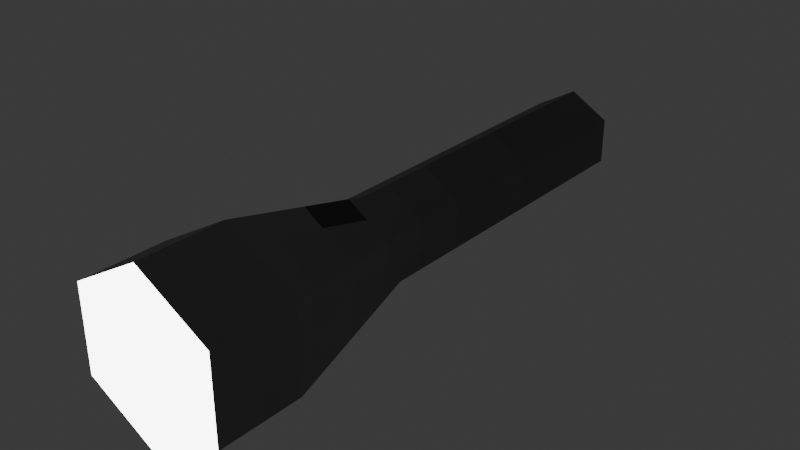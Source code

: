 # Source: flashlight.blend  (saved by Blender 4.3.34; exported with 4.5.12 LTS)
import bpy
from mathutils import Matrix  # noqa: F401  (used for matrix-valued properties, if any)

bpy.ops.wm.read_factory_settings(use_empty=True)
scene = bpy.context.scene
scene.name = 'Scene'

# ---- collections
col_collection = bpy.data.collections.new('Collection'); scene.collection.children.link(col_collection)

# ---- images (referenced by path relative to the original .blend; pixels are not part of the script)
import os
ASSET_DIR = os.environ.get("B2B_ASSET_DIR", "")  # directory of the original .blend (textures are referenced by path, not embedded)
HERE = os.path.dirname(os.path.abspath(__file__))  # packed textures are extracted next to this script under _unpacked/

def load_image(name, relpath, width, height, colorspace="sRGB"):
    """Load a texture the original file referenced (path relative to the .blend, or extracted next to this script)."""
    p = next((c for c in (os.path.join(HERE, relpath), os.path.join(ASSET_DIR, relpath)) if relpath and os.path.exists(c)), "")
    if p:
        img = bpy.data.images.load(p, check_existing=True)
        img.name = name
    else:  # same state as the original file: an image datablock whose file is absent (Cycles renders it pink)
        img = bpy.data.images.new(name, width, height)
        img.source = "FILE"
        img.filepath = "//" + (relpath or name)
    img.colorspace_settings.name = colorspace
    return img
img_flashlight_t = load_image('flashlight_t', '_unpacked/flashlight_t.d9d3562f.png', 16, 16, 'sRGB')

# ---- materials (node trees are filled in below, after node groups)
mat_flashlight_metal_m = bpy.data.materials.new('flashlight_metal_m')
mat_flashlight_light_m = bpy.data.materials.new('flashlight_light_m')

# ---- material node trees
mat_flashlight_metal_m.use_nodes = True; mat_flashlight_metal_m.node_tree.nodes.clear()
_N = mat_flashlight_metal_m.node_tree.nodes; _L = mat_flashlight_metal_m.node_tree.links
n0 = _N.new('ShaderNodeBsdfPrincipled'); n0.name = 'Principled BSDF'; n0.location = (10, 300)
n1 = _N.new('ShaderNodeOutputMaterial'); n1.name = 'Material Output'; n1.location = (300, 300)
n2 = _N.new('ShaderNodeTexImage'); n2.name = 'Image Texture'; n2.location = (-280, 280)
n2.image = img_flashlight_t
n2.interpolation = 'Closest'
_L.new(n0.outputs[0], n1.inputs[0])
_L.new(n2.outputs[0], n0.inputs[0])
n1.is_active_output = True
mat_flashlight_light_m.use_nodes = True; mat_flashlight_light_m.node_tree.nodes.clear()
_N = mat_flashlight_light_m.node_tree.nodes; _L = mat_flashlight_light_m.node_tree.links
n0 = _N.new('ShaderNodeOutputMaterial'); n0.name = 'Material Output'; n0.location = (300, 300)
n1 = _N.new('ShaderNodeEmission'); n1.name = 'Emission'; n1.location = (10, 300)
n1.inputs[1].default_value = 8.0
_L.new(n1.outputs[0], n0.inputs[0])
n0.is_active_output = True

# ---- world
world_world = bpy.data.worlds.new('World'); scene.world = world_world
world_world.use_nodes = True; world_world.node_tree.nodes.clear()
_N = world_world.node_tree.nodes; _L = world_world.node_tree.links
n0 = _N.new('ShaderNodeOutputWorld'); n0.name = 'World Output'; n0.location = (300, 300)
n1 = _N.new('ShaderNodeBackground'); n1.name = 'Background'; n1.location = (10, 300)
n1.inputs[0].default_value = (0.05088, 0.05088, 0.05088, 1.0)
_L.new(n1.outputs[0], n0.inputs[0])
n0.is_active_output = True
world_world.color = (0.05088, 0.05088, 0.05088)
world_world.sun_shadow_jitter_overblur = 0.0

# ---- meshes
me_cylinder = bpy.data.meshes.new('Cylinder')
me_cylinder.from_pydata([(-6.622e-09, 0.02732, -0.01736), (0.0, 0.05, 0.125), (0.02366, 0.01366, -0.01736), (0.0433, 0.025, 0.125), (0.02366, -0.01366, -0.01736), (0.0433, -0.025, 0.125), (-6.622e-09, -0.02732, -0.01736), (0.0, -0.05, 0.125), (-0.02366, -0.01366, -0.01736), (-0.0433, -0.025, 0.125), (-0.02366, 0.01366, -0.01736), (-0.0433, 0.025, 0.125), (0.0, 0.05, 0.075), (0.0433, 0.025, 0.075), (0.0433, -0.025, 0.075), (0.0, -0.05, 0.075), (-0.0433, -0.025, 0.075), (-0.0433, 0.025, 0.075), (-9.603e-09, 0.02732, -0.216), (0.02366, 0.01366, -0.216), (0.02366, -0.01366, -0.216), (-9.603e-09, -0.02732, -0.216), (-0.02366, -0.01366, -0.216), (-0.02366, 0.01366, -0.216)], [], [(12, 1, 3, 13), (13, 3, 5, 14), (14, 5, 7, 15), (15, 7, 9, 16), (3, 1, 11, 9, 7, 5), (16, 9, 11, 17), (17, 11, 1, 12), (10, 0, 18, 23), (2, 0, 12, 13), (4, 2, 13, 14), (6, 4, 14, 15), (8, 6, 15, 16), (10, 8, 16, 17), (0, 10, 17, 12), (18, 19, 20, 21, 22, 23), (6, 8, 22, 21), (2, 4, 20, 19), (8, 10, 23, 22), (4, 6, 21, 20), (0, 2, 19, 18)])
me_cylinder.polygons.foreach_set('material_index', [0, 0, 0, 0, 1, 0, 0, 0, 0, 0, 0, 0, 0, 0, 0, 0, 0, 0, 0, 0])
_uv = me_cylinder.uv_layers.new(name='UVMap')
_uv.uv.foreach_set('vector', [0.3439, 0.6611, 0.3418, 0.75, 0.2449, 0.7414, 0.2581, 0.6563, 0.2581, 0.6563, 0.2449, 0.7414, 0.152, 0.7236, 0.1735, 0.6409, 0.1735, 0.6409, 0.152, 0.7236, 0.0625, 0.7006, 0.08676, 0.616, 0.6114, 0.6211, 0.6344, 0.7136, 0.5358, 0.7336, 0.5183, 0.6464, 0.7612, 0.1106, 0.8494, 0.0625, 0.9375, 0.1106, 0.9375, 0.2068, 0.8494, 0.2549, 0.7612, 0.2068, 0.5183, 0.6464, 0.5358, 0.7336, 0.4394, 0.7463, 0.4302, 0.6589, 0.4302, 0.6589, 0.4394, 0.7463, 0.3418, 0.75, 0.3439, 0.6611, 0.4088, 0.4734, 0.3466, 0.4769, 0.3461, 0.06535, 0.4017, 0.06509, 0.285, 0.4731, 0.3466, 0.4769, 0.3439, 0.6611, 0.2581, 0.6563, 0.2242, 0.4679, 0.285, 0.4731, 0.2581, 0.6563, 0.1735, 0.6409, 0.1668, 0.4576, 0.2242, 0.4679, 0.1735, 0.6409, 0.08676, 0.616, 0.4696, 0.466, 0.5272, 0.4544, 0.6114, 0.6211, 0.5183, 0.6464, 0.4088, 0.4734, 0.4696, 0.466, 0.5183, 0.6464, 0.4302, 0.6589, 0.3466, 0.4769, 0.4088, 0.4734, 0.4302, 0.6589, 0.3439, 0.6611, 0.8094, 0.3817, 0.8575, 0.408, 0.8575, 0.4606, 0.8094, 0.4868, 0.7612, 0.4606, 0.7612, 0.408, 0.5272, 0.4544, 0.4696, 0.466, 0.4572, 0.0641, 0.5125, 0.0625, 0.285, 0.4731, 0.2242, 0.4679, 0.2348, 0.06387, 0.2904, 0.0649, 0.4696, 0.466, 0.4088, 0.4734, 0.4017, 0.06509, 0.4572, 0.0641, 0.2242, 0.4679, 0.1668, 0.4576, 0.1773, 0.0625, 0.2348, 0.06387, 0.3466, 0.4769, 0.285, 0.4731, 0.2904, 0.0649, 0.3461, 0.06535])
me_cylinder.materials.append(mat_flashlight_metal_m)
me_cylinder.materials.append(mat_flashlight_light_m)
me_cylinder.update()

# ---- objects
ob_cylinder = bpy.data.objects.new('Cylinder', me_cylinder)

# ---- transforms, parenting, visibility, modifiers, constraints
ob_cylinder.location = (0.0, 0.0, 0.0)
ob_cylinder.rotation_euler = (1.571, 0.0, 0.0)

# ---- collection membership
col_collection.objects.link(ob_cylinder)

# ---- scene / render settings (as saved in the file)
scene.frame_start = 1; scene.frame_end = 250; scene.frame_set(1)
scene.render.engine = 'BLENDER_EEVEE_NEXT'
bpy.context.view_layer.update()

# ---- added for rendering (the .blend has no active camera): camera
cam_auto = bpy.data.cameras.new('AutoCamera')
cam_auto.lens = 50.0
cam_auto.sensor_width = 36.0
cam_auto.clip_end = 1000.0
ob_auto_camera = bpy.data.objects.new('AutoCamera', cam_auto)
scene.collection.objects.link(ob_auto_camera)
ob_auto_camera.location = (0.338436, -0.360609, 0.270749)
ob_auto_camera.rotation_euler = (1.09748, -7.21219e-08, 0.694738)
scene.camera = ob_auto_camera
bpy.context.view_layer.update()
